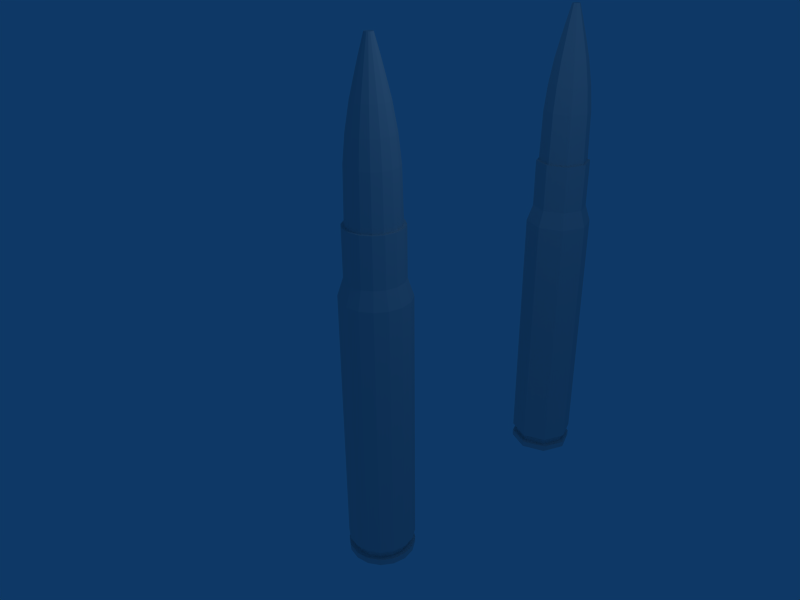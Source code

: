 # Source: 7.92x57_Mauser.blend  (saved by Blender 2.49.2; exported with 4.5.12 LTS)
import bpy
from mathutils import Matrix  # noqa: F401  (used for matrix-valued properties, if any)

bpy.ops.wm.read_factory_settings(use_empty=True)
scene = bpy.context.scene
scene.name = 'Scene'

# ---- collections
col_collection_1 = bpy.data.collections.new('Collection 1'); scene.collection.children.link(col_collection_1)

# ---- world
world_world = bpy.data.worlds.new('World'); scene.world = world_world
world_world.color = (0.05656, 0.2208, 0.4)
world_world.use_sun_shadow = False
world_world.sun_shadow_jitter_overblur = 0.0
world_world.cycles.sampling_method = 'MANUAL'
world_world.cycles.sample_map_resolution = 256

# ---- cameras
cam_camera = bpy.data.cameras.new('Camera')
cam_camera.passepartout_alpha = 0.2
cam_camera.clip_end = 100.0
cam_camera.lens = 35.0
cam_camera.ortho_scale = 7.314
cam_camera.show_passepartout = False
cam_camera.show_safe_areas = True
cam_camera.dof.focus_distance = 0.0
cam_camera.dof.aperture_fstop = 128.0

# ---- lights
light_spot = bpy.data.lights.new('Spot', 'POINT')
light_spot.transmission_factor = 0.0
light_spot.cutoff_distance = 30.0
light_spot.energy = 100.0
light_spot.shadow_buffer_clip_start = 1.001
light_spot.shadow_soft_size = 1.0
light_spot.shadow_maximum_resolution = 0.006
light_spot.use_absolute_resolution = True
light_spot.cycles.use_multiple_importance_sampling = False

# ---- meshes
me_circle_007 = bpy.data.meshes.new('Circle.007')
me_circle_007.from_pydata([(0.3871, 0.3871, 0.0), (0.5475, -2.056e-08, 0.0), (0.3871, -0.3871, 0.0), (-6.832e-08, -0.5475, 0.0), (-0.3871, -0.3871, 0.0), (-0.5475, 9.9e-09, 0.0), (-0.3871, 0.3871, 0.0), (-1.858e-07, 0.5475, 0.0), (0.321, 0.321, 0.283), (0.454, -1.832e-08, 0.283), (0.321, -0.321, 0.283), (-6.952e-08, -0.454, 0.283), (-0.321, -0.321, 0.283), (-0.454, 6.937e-09, 0.283), (-0.321, 0.321, 0.283), (-1.669e-07, 0.454, 0.283), (0.321, 0.321, 1.08), (0.454, -1.832e-08, 1.08), (0.321, -0.321, 1.08), (-6.952e-08, -0.454, 1.08), (-0.321, -0.321, 1.08), (-0.454, 6.937e-09, 1.08), (-0.321, 0.321, 1.08), (-1.669e-07, 0.454, 1.08), (0.41, -1.727e-08, 1.08), (0.2899, 0.2899, 1.08), (0.2899, -0.2899, 1.08), (-7.167e-08, -0.41, 1.08), (-0.2899, -0.2899, 1.08), (-0.41, 5.543e-09, 1.08), (-0.2899, 0.2899, 1.08), (-1.596e-07, 0.41, 1.08), (0.3913, -1.549e-08, 1.918), (0.2767, 0.2767, 1.918), (0.2767, -0.2767, 1.918), (-7.387e-08, -0.3913, 1.918), (-0.2767, -0.2767, 1.918), (-0.3913, 6.277e-09, 1.918), (-0.2767, 0.2767, 1.918), (-1.578e-07, 0.3913, 1.918), (0.2461, 0.2461, 2.333), (0.348, -1.46e-08, 2.333), (0.2461, -0.2461, 2.333), (-7.53e-08, -0.348, 2.333), (-0.2461, -0.2461, 2.333), (-0.348, 4.758e-09, 2.333), (-0.2461, 0.2461, 2.333), (-1.5e-07, 0.348, 2.333), (0.2765, -1.313e-08, 2.749), (0.1955, 0.1955, 2.749), (0.1955, -0.1955, 2.749), (-7.784e-08, -0.2765, 2.749), (-0.1955, -0.1955, 2.749), (-0.2765, 2.25e-09, 2.749), (-0.1955, 0.1955, 2.749), (-1.372e-07, 0.2765, 2.749), (0.1469, 0.1469, 3.036), (0.2077, -1.172e-08, 3.036), (0.1469, -0.1469, 3.036), (-7.988e-08, -0.2077, 3.036), (-0.1469, -0.1469, 3.036), (-0.2077, -1.637e-10, 3.036), (-0.1469, 0.1469, 3.036), (-1.245e-07, 0.2077, 3.036), (0.1426, -1.155e-08, 3.291), (0.1008, 0.1008, 3.291), (0.1008, -0.1008, 3.291), (-8.366e-08, -0.1426, 3.291), (-0.1008, -0.1008, 3.291), (-0.1426, -3.618e-09, 3.291), (-0.1008, 0.1008, 3.291), (-1.142e-07, 0.1426, 3.291), (0.0454, 0.0454, 3.58), (0.06421, -1.032e-08, 3.58), (0.0454, -0.0454, 3.58), (-8.801e-08, -0.06421, 3.58), (-0.0454, -0.0454, 3.58), (-0.06421, -6.748e-09, 3.58), (-0.0454, 0.0454, 3.58), (-1.018e-07, 0.06421, 3.58), (-9.189e-08, -7.451e-09, 3.58), (0.3871, 0.3871, -4.333), (0.5475, -2.056e-08, -4.333), (0.3871, -0.3871, -4.333), (-6.832e-08, -0.5475, -4.333), (-0.3871, -0.3871, -4.333), (-0.5475, 9.9e-09, -4.333), (-0.3871, 0.3871, -4.333), (-1.858e-07, 0.5475, -4.333), (0.3323, 0.3323, -4.4), (0.4699, -1.765e-08, -4.4), (0.3323, -0.3323, -4.4), (-6.826e-08, -0.4699, -4.4), (-0.3323, -0.3323, -4.4), (-0.4699, 8.497e-09, -4.4), (-0.3323, 0.3323, -4.4), (-1.691e-07, 0.4699, -4.4), (0.3323, 0.3323, -4.49), (0.4699, -1.765e-08, -4.49), (0.3323, -0.3323, -4.49), (-6.826e-08, -0.4699, -4.49), (-0.3323, -0.3323, -4.49), (-0.4699, 8.497e-09, -4.49), (-0.3323, 0.3323, -4.49), (-1.691e-07, 0.4699, -4.49), (0.3871, 0.3871, -4.49), (0.5475, -2.056e-08, -4.49), (0.3871, -0.3871, -4.49), (-6.682e-08, -0.5475, -4.49), (-0.3871, -0.3871, -4.49), (-0.5475, 9.9e-09, -4.49), (-0.3871, 0.3871, -4.49), (-1.843e-07, 0.5475, -4.49), (0.3871, 0.3871, -4.594), (0.5475, -2.056e-08, -4.594), (0.3871, -0.3871, -4.594), (-6.682e-08, -0.5475, -4.594), (-0.3871, -0.3871, -4.594), (-0.5475, 9.9e-09, -4.594), (-0.3871, 0.3871, -4.594), (-1.843e-07, 0.5475, -4.594), (0.433, -1.626e-08, -4.62), (0.3062, 0.3062, -4.62), (0.3062, -0.3062, -4.62), (-6.779e-08, -0.433, -4.62), (-0.3062, -0.3062, -4.62), (-0.433, 7.829e-09, -4.62), (-0.3062, 0.3062, -4.62), (-1.607e-07, 0.433, -4.62), (-7.969e-08, 0.0, -4.62)], [], [(0, 8, 9, 1), (1, 9, 10, 2), (3, 2, 10, 11), (4, 3, 11, 12), (5, 4, 12, 13), (6, 5, 13, 14), (7, 6, 14, 15), (0, 7, 15, 8), (8, 16, 17, 9), (9, 17, 18, 10), (11, 10, 18, 19), (12, 11, 19, 20), (13, 12, 20, 21), (14, 13, 21, 22), (15, 14, 22, 23), (8, 15, 23, 16), (16, 25, 24, 17), (17, 24, 26, 18), (19, 18, 26, 27), (20, 19, 27, 28), (21, 20, 28, 29), (22, 21, 29, 30), (23, 22, 30, 31), (16, 23, 31, 25), (25, 33, 32, 24), (24, 32, 34, 26), (27, 26, 34, 35), (28, 27, 35, 36), (29, 28, 36, 37), (30, 29, 37, 38), (31, 30, 38, 39), (25, 31, 39, 33), (33, 40, 41, 32), (32, 41, 42, 34), (35, 34, 42, 43), (36, 35, 43, 44), (37, 36, 44, 45), (38, 37, 45, 46), (39, 38, 46, 47), (33, 39, 47, 40), (40, 49, 48, 41), (41, 48, 50, 42), (43, 42, 50, 51), (44, 43, 51, 52), (45, 44, 52, 53), (46, 45, 53, 54), (47, 46, 54, 55), (40, 47, 55, 49), (49, 56, 57, 48), (48, 57, 58, 50), (51, 50, 58, 59), (52, 51, 59, 60), (53, 52, 60, 61), (54, 53, 61, 62), (55, 54, 62, 63), (49, 55, 63, 56), (56, 65, 64, 57), (57, 64, 66, 58), (59, 58, 66, 67), (60, 59, 67, 68), (61, 60, 68, 69), (62, 61, 69, 70), (63, 62, 70, 71), (56, 63, 71, 65), (65, 72, 73, 64), (64, 73, 74, 66), (67, 66, 74, 75), (68, 67, 75, 76), (69, 68, 76, 77), (70, 69, 77, 78), (71, 70, 78, 79), (65, 71, 79, 72), (72, 80, 73), (73, 80, 74), (75, 74, 80), (76, 75, 80), (77, 76, 80), (78, 77, 80), (79, 78, 80), (72, 79, 80), (81, 0, 1, 82), (2, 83, 82, 1), (2, 3, 84, 83), (3, 4, 85, 84), (4, 5, 86, 85), (5, 6, 87, 86), (6, 7, 88, 87), (7, 0, 81, 88), (82, 90, 89, 81), (83, 91, 90, 82), (83, 84, 92, 91), (84, 85, 93, 92), (85, 86, 94, 93), (86, 87, 95, 94), (87, 88, 96, 95), (88, 81, 89, 96), (90, 98, 97, 89), (91, 99, 98, 90), (91, 92, 100, 99), (92, 93, 101, 100), (93, 94, 102, 101), (94, 95, 103, 102), (95, 96, 104, 103), (96, 89, 97, 104), (98, 106, 105, 97), (99, 107, 106, 98), (99, 100, 108, 107), (100, 101, 109, 108), (101, 102, 110, 109), (102, 103, 111, 110), (103, 104, 112, 111), (104, 97, 105, 112), (106, 114, 113, 105), (107, 115, 114, 106), (107, 108, 116, 115), (108, 109, 117, 116), (109, 110, 118, 117), (110, 111, 119, 118), (111, 112, 120, 119), (112, 105, 113, 120), (114, 121, 122, 113), (115, 123, 121, 114), (115, 116, 124, 123), (116, 117, 125, 124), (117, 118, 126, 125), (118, 119, 127, 126), (119, 120, 128, 127), (120, 113, 122, 128), (121, 129, 122), (123, 129, 121), (123, 124, 129), (124, 125, 129), (125, 126, 129), (126, 127, 129), (127, 128, 129), (128, 122, 129)])
me_circle_007.use_remesh_preserve_volume = False
me_circle_007.use_remesh_preserve_attributes = False
me_circle_007.use_mirror_vertex_groups = False
me_circle_007.update()
me_circle_006 = bpy.data.meshes.new('Circle.006')
me_circle_006.from_pydata([(0.5295, 0.5295, 8.154), (0.6919, 0.2866, 8.154), (0.7489, -3.273e-08, 8.154), (0.6919, -0.2866, 8.154), (0.5295, -0.5295, 8.154), (0.2866, -0.6919, 8.154), (1.131e-07, -0.7489, 8.154), (-0.2866, -0.6919, 8.154), (-0.5295, -0.5295, 8.154), (-0.6919, -0.2866, 8.154), (-0.7489, 8.93e-09, 8.154), (-0.6919, 0.2866, 8.154), (-0.5295, 0.5295, 8.154), (-0.2866, 0.6919, 8.154), (4.88e-07, 0.7489, 8.154), (0.2866, 0.6919, 8.154), (0.08293, 0.08293, 11.73), (0.1083, 0.04488, 11.73), (0.1173, -1.455e-08, 11.73), (0.1083, -0.04488, 11.73), (0.08293, -0.08293, 11.73), (0.04488, -0.1083, 11.73), (1.182e-07, -0.1173, 11.73), (-0.04488, -0.1083, 11.73), (-0.08292, -0.08293, 11.73), (-0.1083, -0.04488, 11.73), (-0.1173, -8.027e-09, 11.73), (-0.1083, 0.04488, 11.73), (-0.08292, 0.08293, 11.73), (-0.04488, 0.1083, 11.73), (1.77e-07, 0.1173, 11.73), (0.04488, 0.1083, 11.73), (0.6603, 0.2735, 9.352), (0.5054, 0.5054, 9.352), (0.7147, -3.052e-08, 9.352), (0.6603, -0.2735, 9.352), (0.5054, -0.5054, 9.352), (0.2735, -0.6603, 9.352), (1.238e-07, -0.7147, 9.352), (-0.2735, -0.6603, 9.352), (-0.5054, -0.5054, 9.352), (-0.6603, -0.2735, 9.352), (-0.7147, 9.243e-09, 9.352), (-0.6603, 0.2735, 9.352), (-0.5054, 0.5054, 9.352), (-0.2735, 0.6603, 9.352), (4.817e-07, 0.7147, 9.352), (0.2735, 0.6603, 9.352), (0.4666, 0.1933, 10.54), (0.3571, 0.3571, 10.54), (0.505, -2.575e-08, 10.54), (0.4666, -0.1933, 10.54), (0.3571, -0.3571, 10.54), (0.1933, -0.4666, 10.54), (1.211e-07, -0.505, 10.54), (-0.1933, -0.4666, 10.54), (-0.3571, -0.3571, 10.54), (-0.4666, -0.1933, 10.54), (-0.505, 2.349e-09, 10.54), (-0.4666, 0.1933, 10.54), (-0.3571, 0.3571, 10.54), (-0.1933, 0.4666, 10.54), (3.739e-07, 0.505, 10.54), (0.1933, 0.4666, 10.54), (0.5873, 0.2433, 9.947), (0.4495, 0.4495, 9.947), (0.6357, -2.963e-08, 9.947), (0.5873, -0.2433, 9.947), (0.4495, -0.4495, 9.947), (0.2433, -0.5873, 9.947), (1.211e-07, -0.6357, 9.947), (-0.2433, -0.5873, 9.947), (-0.4495, -0.4495, 9.947), (-0.5873, -0.2433, 9.947), (-0.6357, 5.731e-09, 9.947), (-0.5873, 0.2433, 9.947), (-0.4495, 0.4495, 9.947), (-0.2433, 0.5873, 9.947), (4.394e-07, 0.6357, 9.947), (0.2433, 0.5873, 9.947), (0.3505, 0.1452, 10.95), (0.2683, 0.2683, 10.95), (0.1841, 0.1841, 11.32), (0.2406, 0.09964, 11.32), (0.3794, -2.219e-08, 10.95), (0.2604, -1.875e-08, 11.32), (0.3505, -0.1452, 10.95), (0.2406, -0.09964, 11.32), (0.2683, -0.2683, 10.95), (0.1841, -0.1841, 11.32), (0.1452, -0.3505, 10.95), (0.09964, -0.2406, 11.32), (1.203e-07, -0.3794, 10.95), (1.195e-07, -0.2604, 11.32), (-0.1452, -0.3505, 10.95), (-0.09964, -0.2406, 11.32), (-0.2683, -0.2683, 10.95), (-0.1841, -0.1841, 11.32), (-0.3505, -0.1452, 10.95), (-0.2406, -0.09964, 11.32), (-0.3794, -1.083e-09, 10.95), (-0.2604, -4.269e-09, 11.32), (-0.3505, 0.1452, 10.95), (-0.2406, 0.09964, 11.32), (-0.2683, 0.2683, 10.95), (-0.1841, 0.1841, 11.32), (-0.1452, 0.3505, 10.95), (-0.09964, 0.2406, 11.32), (3.103e-07, 0.3794, 10.95), (2.498e-07, 0.2604, 11.32), (0.1452, 0.3505, 10.95), (0.09964, 0.2406, 11.32), (1.192e-07, -1.49e-08, 11.73), (0.5295, 0.5295, 7.597), (0.6919, 0.2866, 7.597), (0.7489, -3.273e-08, 7.597), (0.6919, -0.2866, 7.597), (0.5295, -0.5295, 7.597), (0.2866, -0.6919, 7.597), (1.131e-07, -0.7489, 7.597), (-0.2866, -0.6919, 7.597), (-0.5295, -0.5295, 7.597), (-0.6919, -0.2866, 7.597), (-0.7489, 8.93e-09, 7.597), (-0.6919, 0.2866, 7.597), (-0.5295, 0.5295, 7.597), (-0.2866, 0.6919, 7.597), (4.88e-07, 0.7489, 7.597), (0.2866, 0.6919, 7.597), (1.192e-07, -7.451e-09, 6.623), (0.4414, 0.4414, 6.713), (0.5767, 0.2389, 6.713), (0.6242, -2.915e-08, 6.713), (0.5767, -0.2389, 6.713), (0.4414, -0.4414, 6.713), (0.2389, -0.5767, 6.713), (1.141e-07, -0.6242, 6.713), (-0.2389, -0.5767, 6.713), (-0.4414, -0.4414, 6.713), (-0.5767, -0.2389, 6.713), (-0.6242, 5.584e-09, 6.713), (-0.5767, 0.2389, 6.713), (-0.4414, 0.4414, 6.713), (-0.2389, 0.5767, 6.713), (4.266e-07, 0.6242, 6.713), (0.2389, 0.5767, 6.713), (0.4796, 0.1986, 6.623), (0.367, 0.367, 6.623), (0.5191, -2.556e-08, 6.623), (0.4796, -0.1986, 6.623), (0.367, -0.367, 6.623), (0.1986, -0.4796, 6.623), (1.13e-07, -0.5191, 6.623), (-0.1986, -0.4796, 6.623), (-0.367, -0.367, 6.623), (-0.4796, -0.1986, 6.623), (-0.5191, 3.324e-09, 6.623), (-0.4796, 0.1986, 6.623), (-0.367, 0.367, 6.623), (-0.1986, 0.4796, 6.623), (3.729e-07, 0.5191, 6.623), (0.1986, 0.4796, 6.623)], [], [(1, 0, 33, 32), (1, 32, 34, 2), (2, 34, 35, 3), (4, 3, 35, 36), (4, 36, 37, 5), (6, 5, 37, 38), (7, 6, 38, 39), (7, 39, 40, 8), (9, 8, 40, 41), (9, 41, 42, 10), (10, 42, 43, 11), (12, 11, 43, 44), (13, 12, 44, 45), (13, 45, 46, 14), (15, 14, 46, 47), (0, 15, 47, 33), (80, 48, 49, 81), (82, 16, 17, 83), (80, 84, 50, 48), (85, 83, 17, 18), (84, 86, 51, 50), (87, 85, 18, 19), (88, 52, 51, 86), (87, 19, 20, 89), (88, 90, 53, 52), (91, 89, 20, 21), (92, 54, 53, 90), (91, 21, 22, 93), (94, 55, 54, 92), (93, 22, 23, 95), (94, 96, 56, 55), (97, 95, 23, 24), (98, 57, 56, 96), (97, 24, 25, 99), (98, 100, 58, 57), (101, 99, 25, 26), (100, 102, 59, 58), (103, 101, 26, 27), (104, 60, 59, 102), (103, 27, 28, 105), (106, 61, 60, 104), (105, 28, 29, 107), (106, 108, 62, 61), (109, 107, 29, 30), (110, 63, 62, 108), (109, 30, 31, 111), (81, 49, 63, 110), (111, 31, 16, 82), (32, 33, 65, 64), (64, 65, 49, 48), (32, 64, 66, 34), (64, 48, 50, 66), (34, 66, 67, 35), (66, 50, 51, 67), (36, 35, 67, 68), (68, 67, 51, 52), (36, 68, 69, 37), (68, 52, 53, 69), (38, 37, 69, 70), (70, 69, 53, 54), (39, 38, 70, 71), (71, 70, 54, 55), (39, 71, 72, 40), (71, 55, 56, 72), (41, 40, 72, 73), (73, 72, 56, 57), (41, 73, 74, 42), (73, 57, 58, 74), (42, 74, 75, 43), (74, 58, 59, 75), (44, 43, 75, 76), (76, 75, 59, 60), (45, 44, 76, 77), (77, 76, 60, 61), (45, 77, 78, 46), (77, 61, 62, 78), (47, 46, 78, 79), (79, 78, 62, 63), (33, 47, 79, 65), (65, 79, 63, 49), (82, 83, 80, 81), (85, 84, 80, 83), (87, 86, 84, 85), (88, 86, 87, 89), (91, 90, 88, 89), (92, 90, 91, 93), (94, 92, 93, 95), (97, 96, 94, 95), (98, 96, 97, 99), (101, 100, 98, 99), (103, 102, 100, 101), (104, 102, 103, 105), (106, 104, 105, 107), (109, 108, 106, 107), (110, 108, 109, 111), (111, 82, 81, 110), (16, 112, 17), (18, 17, 112), (19, 18, 112), (19, 112, 20), (21, 20, 112), (21, 112, 22), (22, 112, 23), (24, 23, 112), (24, 112, 25), (26, 25, 112), (27, 26, 112), (27, 112, 28), (28, 112, 29), (30, 29, 112), (30, 112, 31), (31, 112, 16), (113, 0, 1, 114), (1, 2, 115, 114), (2, 3, 116, 115), (4, 117, 116, 3), (4, 5, 118, 117), (6, 119, 118, 5), (7, 120, 119, 6), (7, 8, 121, 120), (9, 122, 121, 8), (9, 10, 123, 122), (10, 11, 124, 123), (12, 125, 124, 11), (13, 126, 125, 12), (13, 14, 127, 126), (15, 128, 127, 14), (0, 113, 128, 15), (130, 113, 114, 131), (132, 131, 114, 115), (133, 132, 115, 116), (133, 116, 117, 134), (135, 134, 117, 118), (135, 118, 119, 136), (136, 119, 120, 137), (138, 137, 120, 121), (138, 121, 122, 139), (140, 139, 122, 123), (141, 140, 123, 124), (141, 124, 125, 142), (142, 125, 126, 143), (144, 143, 126, 127), (144, 127, 128, 145), (145, 128, 113, 130), (146, 129, 147), (146, 148, 129), (148, 149, 129), (150, 129, 149), (150, 151, 129), (152, 129, 151), (153, 129, 152), (153, 154, 129), (155, 129, 154), (155, 156, 129), (156, 157, 129), (158, 129, 157), (159, 129, 158), (159, 160, 129), (161, 129, 160), (147, 129, 161), (130, 131, 146, 147), (132, 148, 146, 131), (133, 149, 148, 132), (150, 149, 133, 134), (135, 151, 150, 134), (152, 151, 135, 136), (153, 152, 136, 137), (138, 154, 153, 137), (155, 154, 138, 139), (140, 156, 155, 139), (141, 157, 156, 140), (158, 157, 141, 142), (159, 158, 142, 143), (144, 160, 159, 143), (161, 160, 144, 145), (145, 130, 147, 161)])
me_circle_006.use_remesh_preserve_volume = False
me_circle_006.use_remesh_preserve_attributes = False
me_circle_006.use_mirror_vertex_groups = False
me_circle_006.update()
me_circle_004 = bpy.data.meshes.new('Circle.004')
me_circle_004.from_pydata([(0.5295, 0.5295, 8.154), (0.6919, 0.2866, 8.154), (0.7489, -3.273e-08, 8.154), (0.6919, -0.2866, 8.154), (0.5295, -0.5295, 8.154), (0.2866, -0.6919, 8.154), (1.131e-07, -0.7489, 8.154), (-0.2866, -0.6919, 8.154), (-0.5295, -0.5295, 8.154), (-0.6919, -0.2866, 8.154), (-0.7489, 8.93e-09, 8.154), (-0.6919, 0.2866, 8.154), (-0.5295, 0.5295, 8.154), (-0.2866, 0.6919, 8.154), (4.88e-07, 0.7489, 8.154), (0.2866, 0.6919, 8.154), (0.7661, 0.3173, 8.154), (0.8292, -3.475e-08, 8.154), (0.3173, -0.7661, 8.154), (-0.3173, -0.7661, 8.154), (-0.8292, 1.139e-08, 8.154), (-0.3173, 0.7661, 8.154), (5.299e-07, 0.8292, 8.154), (0.3173, 0.7661, 8.154), (0.5295, 0.5295, 7.014), (0.6919, 0.2866, 7.014), (0.7489, -3.273e-08, 7.014), (0.6919, -0.2866, 7.014), (0.5295, -0.5295, 7.014), (0.2866, -0.6919, 7.014), (1.131e-07, -0.7489, 7.014), (-0.2866, -0.6919, 7.014), (-0.5295, -0.5295, 7.014), (-0.6919, -0.2866, 7.014), (-0.7489, 8.93e-09, 7.014), (-0.6919, 0.2866, 7.014), (-0.5295, 0.5295, 7.014), (-0.2866, 0.6919, 7.014), (4.88e-07, 0.7489, 7.014), (0.2866, 0.6919, 7.014), (0.6428, 0.6428, 6.609), (0.8399, 0.3479, 6.609), (0.9091, -3.675e-08, 6.609), (0.8399, -0.3479, 6.609), (0.6428, -0.6428, 6.609), (0.3479, -0.8399, 6.609), (1.164e-07, -0.9091, 6.609), (-0.3479, -0.8399, 6.609), (-0.6428, -0.6428, 6.609), (-0.8399, -0.3479, 6.609), (-0.9091, 1.383e-08, 6.609), (-0.8399, 0.3479, 6.609), (-0.6428, 0.6428, 6.609), (-0.3479, 0.8399, 6.609), (5.716e-07, 0.9091, 6.609), (0.3479, 0.8399, 6.609), (0.8523, 0.353, 0.4106), (0.6523, 0.6523, 0.4106), (0.9225, -3.688e-08, 0.4106), (0.8523, -0.353, 0.4106), (0.6523, -0.6523, 0.4106), (0.353, -0.8523, 0.4106), (1.161e-07, -0.9225, 0.4106), (-0.353, -0.8523, 0.4106), (-0.6523, -0.6523, 0.4106), (-0.8523, -0.353, 0.4106), (-0.9225, 1.444e-08, 0.4106), (-0.8523, 0.353, 0.4106), (-0.6523, 0.6523, 0.4106), (-0.353, 0.8523, 0.4106), (5.78e-07, 0.9225, 0.4106), (0.353, 0.8523, 0.4106), (0.7301, 0.3024, 0.3141), (0.5588, 0.5588, 0.3141), (0.7903, -3.16e-08, 0.3141), (0.7301, -0.3024, 0.3141), (0.5588, -0.5588, 0.3141), (0.3024, -0.7301, 0.3141), (1.245e-07, -0.7903, 0.3141), (-0.3024, -0.7301, 0.3141), (-0.5588, -0.5588, 0.3141), (-0.7301, -0.3024, 0.3141), (-0.7903, 1.237e-08, 0.3141), (-0.7301, 0.3024, 0.3141), (-0.5588, 0.5588, 0.3141), (-0.3024, 0.7301, 0.3141), (5.202e-07, 0.7903, 0.3141), (0.3024, 0.7301, 0.3141), (1.785e-07, -2.232e-08, 0.3141), (0.5592, 0.5592, 0.0), (0.7306, 0.3026, 0.0), (0.7908, -3.846e-08, 0.0), (0.7306, -0.3026, 0.0), (0.5592, -0.5592, 0.0), (0.3026, -0.7306, 0.0), (1.467e-07, -0.7908, 0.0), (-0.3026, -0.7306, 0.0), (-0.5592, -0.5592, 0.0), (-0.7306, -0.3026, 0.0), (-0.7908, 5.534e-09, 0.0), (-0.7306, 0.3026, 0.0), (-0.5592, 0.5592, 0.0), (-0.3026, 0.7306, 0.0), (5.426e-07, 0.7908, 0.0), (0.3026, 0.7306, 0.0), (0.7071, -0.7071, 0.186), (0.3827, -0.9239, 0.186), (1.51e-07, -1.0, 0.186), (-0.3827, -0.9239, 0.186), (-0.7071, -0.7071, 0.186), (-0.9239, -0.3827, 0.186), (-1.0, 1.192e-08, 0.186), (-0.9239, 0.3827, 0.186), (0.7071, 0.7071, 6.609), (0.9239, 0.3827, 6.609), (1.0, -4.371e-08, 6.609), (0.9239, -0.3827, 6.609), (0.7071, -0.7071, 6.609), (0.3827, -0.9239, 6.609), (1.51e-07, -1.0, 6.609), (-0.3827, -0.9239, 6.609), (-0.7071, -0.7071, 6.609), (-0.9239, -0.3827, 6.609), (-1.0, 1.192e-08, 6.609), (-0.9239, 0.3827, 6.609), (-0.7071, 0.7071, 6.609), (-0.3827, 0.9239, 6.609), (6.517e-07, 1.0, 6.609), (0.3827, 0.9239, 6.609), (0.5863, 0.5863, 7.014), (0.7661, 0.3173, 7.014), (0.8292, -3.943e-08, 7.014), (0.7661, -0.3173, 7.014), (0.5863, -0.5863, 7.014), (0.3173, -0.7661, 7.014), (1.475e-07, -0.8292, 7.014), (-0.3173, -0.7661, 7.014), (-0.5863, -0.5863, 7.014), (-0.7661, -0.3173, 7.014), (-0.8292, 6.707e-09, 7.014), (-0.7661, 0.3173, 7.014), (-0.5863, 0.5863, 7.014), (-0.3173, 0.7661, 7.014), (5.627e-07, 0.8292, 7.014), (0.3173, 0.7661, 7.014), (0.7071, 0.7071, 0.4106), (0.9239, 0.3827, 0.4106), (1.0, -4.371e-08, 0.4106), (0.9239, -0.3827, 0.4106), (0.7071, -0.7071, 0.4106), (0.3827, -0.9239, 0.4106), (1.51e-07, -1.0, 0.4106), (-0.3827, -0.9239, 0.4106), (-0.7071, -0.7071, 0.4106), (-0.9239, -0.3827, 0.4106), (-1.0, 1.192e-08, 0.4106), (-0.9239, 0.3827, 0.4106), (-0.7071, 0.7071, 0.4106), (-0.3827, 0.9239, 0.4106), (6.517e-07, 1.0, 0.4106), (0.3827, 0.9239, 0.4106), (0.5863, 0.5863, 8.154), (0.7661, -0.3173, 8.154), (0.5863, -0.5863, 8.154), (1.252e-07, -0.8292, 8.154), (-0.5863, -0.5863, 8.154), (-0.7661, -0.3173, 8.154), (-0.7661, 0.3173, 8.154), (-0.5863, 0.5863, 8.154), (0.6069, 0.6069, 0.3141), (0.793, 0.3285, 0.3141), (0.8583, -4.014e-08, 0.3141), (0.793, -0.3285, 0.3141), (0.6069, -0.6069, 0.3141), (0.3285, -0.793, 0.3141), (1.475e-07, -0.8583, 0.3141), (-0.3285, -0.793, 0.3141), (-0.6069, -0.6069, 0.3141), (-0.793, -0.3285, 0.3141), (-0.8583, 7.609e-09, 0.3141), (-0.793, 0.3285, 0.3141), (-0.6069, 0.6069, 0.3141), (-0.3285, 0.793, 0.3141), (5.773e-07, 0.8583, 0.3141), (0.3285, 0.793, 0.3141), (0.6069, 0.6069, 0.186), (0.793, 0.3285, 0.186), (0.8583, -4.014e-08, 0.186), (0.793, -0.3285, 0.186), (0.6069, -0.6069, 0.186), (0.3285, -0.793, 0.186), (1.475e-07, -0.8583, 0.186), (-0.3285, -0.793, 0.186), (-0.6069, -0.6069, 0.186), (-0.793, -0.3285, 0.186), (-0.8583, 7.609e-09, 0.186), (-0.793, 0.3285, 0.186), (-0.6069, 0.6069, 0.186), (-0.3285, 0.793, 0.186), (5.773e-07, 0.8583, 0.186), (0.3285, 0.793, 0.186), (0.9239, 0.3827, 0.186), (0.7071, 0.7071, 0.186), (1.0, -4.626e-08, 0.186), (0.9239, -0.3827, 0.186), (-0.7071, 0.7071, 0.186), (-0.3827, 0.9239, 0.186), (6.425e-07, 1.0, 0.186), (0.3827, 0.9239, 0.186), (0.7071, -0.7071, 0.03726), (0.3827, -0.9239, 0.03726), (1.51e-07, -1.0, 0.03726), (-0.3827, -0.9239, 0.03726), (-0.7071, -0.7071, 0.03726), (-0.9239, -0.3827, 0.03726), (-1.0, 1.192e-08, 0.03726), (-0.9239, 0.3827, 0.03726), (0.3827, 0.9239, 0.03726), (6.498e-07, 1.0, 0.03726), (-0.3827, 0.9239, 0.03726), (-0.7071, 0.7071, 0.03726), (0.9239, -0.3827, 0.03726), (1.0, -4.422e-08, 0.03726), (0.7071, 0.7071, 0.03726), (0.9239, 0.3827, 0.03726), (0.2685, 0.2685, 0.0), (0.3508, 0.1453, 0.0), (0.3797, -2.319e-08, 0.0), (0.3508, -0.1453, 0.0), (0.2685, -0.2685, 0.0), (0.1453, -0.3508, 0.0), (1.64e-07, -0.3797, 0.0), (-0.1453, -0.3508, 0.0), (-0.2685, -0.2685, 0.0), (-0.3508, -0.1453, 0.0), (-0.3797, -2.063e-09, 0.0), (-0.3508, 0.1453, 0.0), (-0.2685, 0.2685, 0.0), (-0.1453, 0.3508, 0.0), (3.541e-07, 0.3797, 0.0), (0.1453, 0.3508, 0.0), (0.3508, 0.1453, 0.07676), (0.2685, 0.2685, 0.07676), (0.3797, -2.319e-08, 0.07676), (0.3508, -0.1453, 0.07676), (0.2685, -0.2685, 0.07676), (0.1453, -0.3508, 0.07676), (1.64e-07, -0.3797, 0.07676), (-0.1453, -0.3508, 0.07676), (-0.2685, -0.2685, 0.07676), (-0.3508, -0.1453, 0.07676), (-0.3797, -2.063e-09, 0.07676), (-0.3508, 0.1453, 0.07676), (-0.2685, 0.2685, 0.07676), (-0.1453, 0.3508, 0.07676), (3.541e-07, 0.3797, 0.07676), (0.1453, 0.3508, 0.07676), (1.639e-07, -1.49e-08, -6.706e-08), (0.2476, 0.2567, 0.01129), (0.3235, 0.1389, 0.01129), (0.3502, -2.255e-08, 0.01129), (0.3235, -0.1389, 0.01129), (0.2476, -0.2567, 0.01129), (0.134, -0.3354, 0.01129), (1.638e-07, -0.363, 0.01129), (-0.134, -0.3354, 0.01129), (-0.2476, -0.2567, 0.01129), (-0.3235, -0.1389, 0.01129), (-0.3502, -2.347e-09, 0.01129), (-0.3235, 0.1389, 0.01129), (-0.2476, 0.2567, 0.01129), (-0.134, 0.3354, 0.01129), (3.391e-07, 0.363, 0.01129), (0.134, 0.3354, 0.01129), (0.3075, 0.132, -0.0002042), (0.2353, 0.244, -0.0002042), (0.3328, -2.196e-08, -0.0002042), (0.3075, -0.132, -0.0002042), (0.2353, -0.244, -0.0002042), (0.1274, -0.3188, -0.0002042), (1.639e-07, -0.3451, -0.0002042), (-0.1274, -0.3188, -0.0002042), (-0.2353, -0.244, -0.0002042), (-0.3075, -0.132, -0.0002042), (-0.3328, -2.759e-09, -0.0002042), (-0.3075, 0.132, -0.0002042), (-0.2353, 0.244, -0.0002042), (-0.1274, 0.3188, -0.0002042), (3.306e-07, 0.3451, -0.0002042), (0.1274, 0.3188, -0.0002042)], [], [(161, 0, 1, 16), (1, 2, 17, 16), (3, 162, 17, 2), (3, 4, 163, 162), (4, 5, 18, 163), (6, 164, 18, 5), (6, 7, 19, 164), (8, 165, 19, 7), (9, 166, 165, 8), (9, 10, 20, 166), (10, 11, 167, 20), (12, 168, 167, 11), (12, 13, 21, 168), (13, 14, 22, 21), (15, 23, 22, 14), (15, 0, 161, 23), (0, 24, 25, 1), (2, 1, 25, 26), (2, 26, 27, 3), (4, 3, 27, 28), (5, 4, 28, 29), (5, 29, 30, 6), (7, 6, 30, 31), (7, 31, 32, 8), (8, 32, 33, 9), (10, 9, 33, 34), (11, 10, 34, 35), (11, 35, 36, 12), (13, 12, 36, 37), (14, 13, 37, 38), (14, 38, 39, 15), (0, 15, 39, 24), (24, 40, 41, 25), (26, 25, 41, 42), (26, 42, 43, 27), (28, 27, 43, 44), (29, 28, 44, 45), (29, 45, 46, 30), (31, 30, 46, 47), (31, 47, 48, 32), (32, 48, 49, 33), (34, 33, 49, 50), (35, 34, 50, 51), (35, 51, 52, 36), (37, 36, 52, 53), (38, 37, 53, 54), (38, 54, 55, 39), (24, 39, 55, 40), (40, 57, 56, 41), (42, 41, 56, 58), (42, 58, 59, 43), (44, 43, 59, 60), (45, 44, 60, 61), (45, 61, 62, 46), (47, 46, 62, 63), (47, 63, 64, 48), (48, 64, 65, 49), (50, 49, 65, 66), (51, 50, 66, 67), (51, 67, 68, 52), (53, 52, 68, 69), (54, 53, 69, 70), (54, 70, 71, 55), (40, 55, 71, 57), (57, 73, 72, 56), (58, 56, 72, 74), (58, 74, 75, 59), (60, 59, 75, 76), (61, 60, 76, 77), (61, 77, 78, 62), (63, 62, 78, 79), (63, 79, 80, 64), (64, 80, 81, 65), (66, 65, 81, 82), (67, 66, 82, 83), (67, 83, 84, 68), (69, 68, 84, 85), (70, 69, 85, 86), (70, 86, 87, 71), (57, 71, 87, 73), (73, 88, 72), (74, 72, 88), (74, 88, 75), (76, 75, 88), (77, 76, 88), (77, 88, 78), (79, 78, 88), (79, 88, 80), (80, 88, 81), (82, 81, 88), (83, 82, 88), (83, 88, 84), (85, 84, 88), (86, 85, 88), (86, 88, 87), (73, 87, 88), (113, 129, 130, 114), (115, 114, 130, 131), (116, 115, 131, 132), (117, 116, 132, 133), (118, 117, 133, 134), (119, 118, 134, 135), (120, 119, 135, 136), (121, 120, 136, 137), (122, 121, 137, 138), (123, 122, 138, 139), (124, 123, 139, 140), (125, 124, 140, 141), (126, 125, 141, 142), (127, 126, 142, 143), (127, 143, 144, 128), (128, 144, 129, 113), (114, 146, 145, 113), (114, 115, 147, 146), (115, 116, 148, 147), (116, 117, 149, 148), (117, 118, 150, 149), (118, 119, 151, 150), (119, 120, 152, 151), (120, 121, 153, 152), (121, 122, 154, 153), (122, 123, 155, 154), (123, 124, 156, 155), (124, 125, 157, 156), (125, 126, 158, 157), (126, 127, 159, 158), (128, 160, 159, 127), (113, 145, 160, 128), (161, 16, 130, 129), (17, 131, 130, 16), (162, 132, 131, 17), (163, 133, 132, 162), (18, 134, 133, 163), (164, 135, 134, 18), (19, 136, 135, 164), (165, 137, 136, 19), (166, 138, 137, 165), (20, 139, 138, 166), (167, 140, 139, 20), (168, 141, 140, 167), (21, 142, 141, 168), (22, 143, 142, 21), (22, 23, 144, 143), (23, 161, 129, 144), (146, 170, 169, 145), (146, 147, 171, 170), (147, 148, 172, 171), (148, 149, 173, 172), (149, 150, 174, 173), (150, 151, 175, 174), (151, 152, 176, 175), (152, 153, 177, 176), (153, 154, 178, 177), (154, 155, 179, 178), (155, 156, 180, 179), (156, 157, 181, 180), (157, 158, 182, 181), (158, 159, 183, 182), (160, 184, 183, 159), (145, 169, 184, 160), (170, 186, 185, 169), (170, 171, 187, 186), (171, 172, 188, 187), (172, 173, 189, 188), (173, 174, 190, 189), (174, 175, 191, 190), (175, 176, 192, 191), (176, 177, 193, 192), (177, 178, 194, 193), (178, 179, 195, 194), (179, 180, 196, 195), (180, 181, 197, 196), (181, 182, 198, 197), (182, 183, 199, 198), (184, 200, 199, 183), (169, 185, 200, 184), (186, 201, 202, 185), (186, 187, 203, 201), (187, 188, 204, 203), (188, 189, 105, 204), (189, 190, 106, 105), (190, 191, 107, 106), (191, 192, 108, 107), (192, 193, 109, 108), (193, 194, 110, 109), (194, 195, 111, 110), (195, 196, 112, 111), (196, 197, 205, 112), (197, 198, 206, 205), (198, 199, 207, 206), (200, 208, 207, 199), (185, 202, 208, 200), (223, 224, 90, 89), (224, 223, 202, 201), (90, 224, 222, 91), (224, 201, 203, 222), (91, 222, 221, 92), (222, 203, 204, 221), (92, 221, 209, 93), (221, 204, 105, 209), (93, 209, 210, 94), (209, 105, 106, 210), (94, 210, 211, 95), (210, 106, 107, 211), (95, 211, 212, 96), (211, 107, 108, 212), (96, 212, 213, 97), (212, 108, 109, 213), (97, 213, 214, 98), (213, 109, 110, 214), (98, 214, 215, 99), (214, 110, 111, 215), (99, 215, 216, 100), (215, 111, 112, 216), (100, 216, 220, 101), (216, 112, 205, 220), (101, 220, 219, 102), (220, 205, 206, 219), (102, 219, 218, 103), (219, 206, 207, 218), (104, 103, 218, 217), (217, 218, 207, 208), (89, 104, 217, 223), (223, 217, 208, 202), (90, 226, 225, 89), (90, 91, 227, 226), (91, 92, 228, 227), (92, 93, 229, 228), (93, 94, 230, 229), (94, 95, 231, 230), (95, 96, 232, 231), (96, 97, 233, 232), (97, 98, 234, 233), (98, 99, 235, 234), (99, 100, 236, 235), (100, 101, 237, 236), (101, 102, 238, 237), (102, 103, 239, 238), (104, 240, 239, 103), (89, 225, 240, 104), (226, 241, 242, 225), (226, 227, 243, 241), (227, 228, 244, 243), (228, 229, 245, 244), (229, 230, 246, 245), (230, 231, 247, 246), (231, 232, 248, 247), (232, 233, 249, 248), (233, 234, 250, 249), (234, 235, 251, 250), (235, 236, 252, 251), (236, 237, 253, 252), (237, 238, 254, 253), (238, 239, 255, 254), (240, 256, 255, 239), (225, 242, 256, 240), (258, 242, 241, 259), (260, 259, 241, 243), (261, 260, 243, 244), (262, 261, 244, 245), (263, 262, 245, 246), (264, 263, 246, 247), (265, 264, 247, 248), (266, 265, 248, 249), (267, 266, 249, 250), (268, 267, 250, 251), (269, 268, 251, 252), (270, 269, 252, 253), (271, 270, 253, 254), (272, 271, 254, 255), (272, 255, 256, 273), (273, 256, 242, 258), (274, 257, 275), (274, 276, 257), (276, 277, 257), (277, 278, 257), (278, 279, 257), (279, 280, 257), (280, 281, 257), (281, 282, 257), (282, 283, 257), (283, 284, 257), (284, 285, 257), (285, 286, 257), (286, 287, 257), (287, 288, 257), (289, 257, 288), (275, 257, 289), (258, 259, 274, 275), (260, 276, 274, 259), (261, 277, 276, 260), (262, 278, 277, 261), (263, 279, 278, 262), (264, 280, 279, 263), (265, 281, 280, 264), (266, 282, 281, 265), (267, 283, 282, 266), (268, 284, 283, 267), (269, 285, 284, 268), (270, 286, 285, 269), (271, 287, 286, 270), (272, 288, 287, 271), (289, 288, 272, 273), (273, 258, 275, 289)])
me_circle_004.use_remesh_preserve_volume = False
me_circle_004.use_remesh_preserve_attributes = False
me_circle_004.use_mirror_vertex_groups = False
me_circle_004.update()

# ---- objects
ob_circle_001 = bpy.data.objects.new('Circle.001', me_circle_007)
ob_circle = bpy.data.objects.new('Circle', me_circle_006)
ob_circle_004 = bpy.data.objects.new('Circle.004', me_circle_004)
ob_lamp = bpy.data.objects.new('Lamp', light_spot)
ob_camera = bpy.data.objects.new('Camera', cam_camera)

# ---- transforms, parenting, visibility, modifiers, constraints
ob_circle_001.location = (0.0, 4.284, 0.4893)
ob_circle_001.lock_rotations_4d = False
ob_circle_001.empty_display_type = 'ARROWS'
ob_circle_001.lineart.crease_threshold = 0.0
ob_circle.location = (0.0, 0.0, -4.131)
ob_circle.scale = (0.5475, 0.5475, 0.699)
ob_circle.lock_rotations_4d = False
ob_circle.empty_display_type = 'ARROWS'
ob_circle.lineart.crease_threshold = 0.0
ob_circle_004.location = (0.0, 0.0, -4.131)
ob_circle_004.scale = (0.5475, 0.5475, 0.699)
ob_circle_004.lock_rotations_4d = False
ob_circle_004.empty_display_type = 'ARROWS'
ob_circle_004.lineart.crease_threshold = 0.0
ob_lamp.location = (4.076, 1.005, 5.904)
ob_lamp.rotation_euler = (0.6503, 0.05522, 1.866)
ob_lamp.lock_rotations_4d = False
ob_lamp.empty_display_type = 'ARROWS'
ob_lamp.color = (0.0, 0.0, 0.0, 0.0)
ob_lamp.lineart.crease_threshold = 0.0
ob_camera.location = (7.481, -6.508, 5.344)
ob_camera.rotation_euler = (1.109, 0.01082, 0.8149)
ob_camera.lock_rotations_4d = False
ob_camera.empty_display_type = 'ARROWS'
ob_camera.color = (0.0, 0.0, 0.0, 0.0)
ob_camera.display_type = 'WIRE'
ob_camera.lineart.crease_threshold = 0.0

# ---- collection membership
col_collection_1.objects.link(ob_circle_001)
col_collection_1.objects.link(ob_circle)
col_collection_1.objects.link(ob_circle_004)
col_collection_1.objects.link(ob_lamp)
col_collection_1.objects.link(ob_camera)

# ---- scene / render settings (as saved in the file)
scene.camera = ob_camera
scene.frame_start = 1; scene.frame_end = 250; scene.frame_set(1)
scene.render.engine = 'BLENDER_EEVEE_NEXT'
scene.render.image_settings.file_format = 'JPEG'
scene.render.image_settings.color_mode = 'RGB'
scene.render.image_settings.compression = 90
scene.render.resolution_x = 800
scene.render.resolution_y = 600
scene.render.pixel_aspect_x = 100.0
scene.render.pixel_aspect_y = 100.0
scene.render.fps = 25
scene.render.dither_intensity = 0.0
scene.render.use_compositing = False
scene.render.use_sequencer = False
scene.render.bake_margin = 2
scene.render.bake_bias = 0.0
scene.render.use_stamp_time = False
scene.render.use_stamp_date = False
scene.render.use_stamp_frame = False
scene.render.use_stamp_camera = False
scene.render.use_stamp_scene = False
scene.render.use_stamp_filename = False
scene.render.use_stamp_render_time = False
scene.render.stamp_font_size = 0
scene.cycles.use_denoising = False
scene.cycles.samples = 10
scene.cycles.sampling_pattern = 'TABULATED_SOBOL'
scene.cycles.light_sampling_threshold = 0.0
scene.cycles.use_adaptive_sampling = False
scene.cycles.use_light_tree = False
scene.cycles.blur_glossy = 0.0
scene.cycles.volume_bounces = 1
scene.cycles.pixel_filter_type = 'GAUSSIAN'
scene.cycles.sample_clamp_indirect = 0.0
scene.view_settings.view_transform = 'Raw'
bpy.context.view_layer.update()
